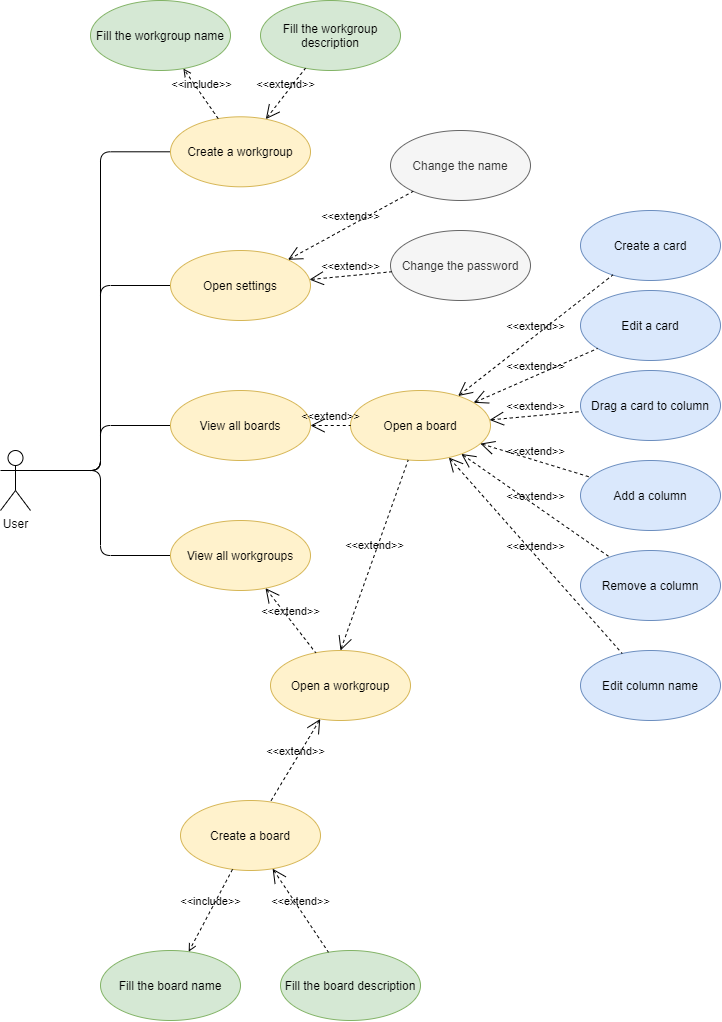

The diagram above was exported from draw.io. Its source (the exported page's mxGraphModel, read from the mxfile embedded in the PNG):
<mxGraphModel dx="950" dy="517" grid="1" gridSize="10" guides="1" tooltips="1" connect="1" arrows="1" fold="1" page="1" pageScale="1" pageWidth="827" pageHeight="1169" math="0" shadow="0">
  <root>
    <mxCell id="0" />
    <mxCell id="1" parent="0" />
    <mxCell id="hRPqZ2TEN2YiKWkHcOvI-11" style="edgeStyle=orthogonalEdgeStyle;rounded=1;orthogonalLoop=1;jettySize=auto;html=1;exitX=1;exitY=0.3333333333333333;exitDx=0;exitDy=0;exitPerimeter=0;entryX=0;entryY=0.5;entryDx=0;entryDy=0;endArrow=none;endFill=0;" edge="1" parent="1" source="hRPqZ2TEN2YiKWkHcOvI-1" target="hRPqZ2TEN2YiKWkHcOvI-6">
      <mxGeometry relative="1" as="geometry" />
    </mxCell>
    <mxCell id="hRPqZ2TEN2YiKWkHcOvI-43" style="edgeStyle=orthogonalEdgeStyle;rounded=1;orthogonalLoop=1;jettySize=auto;html=1;exitX=1;exitY=0.3333333333333333;exitDx=0;exitDy=0;exitPerimeter=0;entryX=0;entryY=0.5;entryDx=0;entryDy=0;endArrow=none;endFill=0;strokeColor=#000000;" edge="1" parent="1" source="hRPqZ2TEN2YiKWkHcOvI-1" target="hRPqZ2TEN2YiKWkHcOvI-42">
      <mxGeometry relative="1" as="geometry" />
    </mxCell>
    <mxCell id="hRPqZ2TEN2YiKWkHcOvI-53" style="edgeStyle=orthogonalEdgeStyle;rounded=1;orthogonalLoop=1;jettySize=auto;html=1;exitX=1;exitY=0.3333333333333333;exitDx=0;exitDy=0;exitPerimeter=0;entryX=0;entryY=0.5;entryDx=0;entryDy=0;endArrow=none;endFill=0;strokeColor=#000000;" edge="1" parent="1" source="hRPqZ2TEN2YiKWkHcOvI-1" target="hRPqZ2TEN2YiKWkHcOvI-51">
      <mxGeometry relative="1" as="geometry" />
    </mxCell>
    <mxCell id="hRPqZ2TEN2YiKWkHcOvI-65" style="edgeStyle=orthogonalEdgeStyle;rounded=1;orthogonalLoop=1;jettySize=auto;html=1;exitX=1;exitY=0.3333333333333333;exitDx=0;exitDy=0;exitPerimeter=0;entryX=0;entryY=0.5;entryDx=0;entryDy=0;endArrow=none;endFill=0;strokeColor=#000000;" edge="1" parent="1" source="hRPqZ2TEN2YiKWkHcOvI-1" target="hRPqZ2TEN2YiKWkHcOvI-58">
      <mxGeometry relative="1" as="geometry" />
    </mxCell>
    <mxCell id="hRPqZ2TEN2YiKWkHcOvI-1" value="User" style="shape=umlActor;verticalLabelPosition=bottom;verticalAlign=top;html=1;" vertex="1" parent="1">
      <mxGeometry x="100" y="500" width="30" height="60" as="geometry" />
    </mxCell>
    <mxCell id="hRPqZ2TEN2YiKWkHcOvI-4" value="Open a workgroup" style="ellipse;whiteSpace=wrap;html=1;fillColor=#fff2cc;strokeColor=#d6b656;" vertex="1" parent="1">
      <mxGeometry x="370" y="700" width="140" height="70" as="geometry" />
    </mxCell>
    <mxCell id="hRPqZ2TEN2YiKWkHcOvI-6" value="Create a workgroup" style="ellipse;whiteSpace=wrap;html=1;fillColor=#fff2cc;strokeColor=#d6b656;" vertex="1" parent="1">
      <mxGeometry x="270" y="166.3" width="140" height="70" as="geometry" />
    </mxCell>
    <mxCell id="hRPqZ2TEN2YiKWkHcOvI-7" value="Add a column" style="ellipse;whiteSpace=wrap;html=1;fillColor=#dae8fc;strokeColor=#6c8ebf;" vertex="1" parent="1">
      <mxGeometry x="680" y="510" width="140" height="70" as="geometry" />
    </mxCell>
    <mxCell id="hRPqZ2TEN2YiKWkHcOvI-8" value="Open a board" style="ellipse;whiteSpace=wrap;html=1;fillColor=#fff2cc;strokeColor=#d6b656;" vertex="1" parent="1">
      <mxGeometry x="450" y="440" width="140" height="70" as="geometry" />
    </mxCell>
    <mxCell id="hRPqZ2TEN2YiKWkHcOvI-9" value="Remove a column" style="ellipse;whiteSpace=wrap;html=1;fillColor=#dae8fc;strokeColor=#6c8ebf;" vertex="1" parent="1">
      <mxGeometry x="680" y="600" width="140" height="70" as="geometry" />
    </mxCell>
    <mxCell id="hRPqZ2TEN2YiKWkHcOvI-5" value="Create a board" style="ellipse;whiteSpace=wrap;html=1;fillColor=#fff2cc;strokeColor=#d6b656;" vertex="1" parent="1">
      <mxGeometry x="280" y="850" width="140" height="70" as="geometry" />
    </mxCell>
    <mxCell id="hRPqZ2TEN2YiKWkHcOvI-19" value="&amp;lt;&amp;lt;extend&amp;gt;&amp;gt;" style="edgeStyle=none;html=1;startArrow=open;endArrow=none;startSize=12;verticalAlign=bottom;dashed=1;labelBackgroundColor=none;strokeColor=#000000;exitX=0.5;exitY=0;exitDx=0;exitDy=0;" edge="1" parent="1" source="hRPqZ2TEN2YiKWkHcOvI-4" target="hRPqZ2TEN2YiKWkHcOvI-8">
      <mxGeometry width="160" relative="1" as="geometry">
        <mxPoint x="460" y="480" as="sourcePoint" />
        <mxPoint x="620" y="480" as="targetPoint" />
      </mxGeometry>
    </mxCell>
    <mxCell id="hRPqZ2TEN2YiKWkHcOvI-20" value="Edit column name" style="ellipse;whiteSpace=wrap;html=1;fillColor=#dae8fc;strokeColor=#6c8ebf;" vertex="1" parent="1">
      <mxGeometry x="680" y="700" width="140" height="70" as="geometry" />
    </mxCell>
    <mxCell id="hRPqZ2TEN2YiKWkHcOvI-21" value="&amp;lt;&amp;lt;extend&amp;gt;&amp;gt;" style="edgeStyle=none;html=1;startArrow=open;endArrow=none;startSize=12;verticalAlign=bottom;dashed=1;labelBackgroundColor=none;strokeColor=#000000;" edge="1" parent="1" source="hRPqZ2TEN2YiKWkHcOvI-8" target="hRPqZ2TEN2YiKWkHcOvI-7">
      <mxGeometry width="160" relative="1" as="geometry">
        <mxPoint x="440" y="430" as="sourcePoint" />
        <mxPoint x="600" y="430" as="targetPoint" />
      </mxGeometry>
    </mxCell>
    <mxCell id="hRPqZ2TEN2YiKWkHcOvI-22" value="&amp;lt;&amp;lt;extend&amp;gt;&amp;gt;" style="edgeStyle=none;html=1;startArrow=open;endArrow=none;startSize=12;verticalAlign=bottom;dashed=1;labelBackgroundColor=none;strokeColor=#000000;" edge="1" parent="1" source="hRPqZ2TEN2YiKWkHcOvI-8" target="hRPqZ2TEN2YiKWkHcOvI-9">
      <mxGeometry width="160" relative="1" as="geometry">
        <mxPoint x="412.809538028172" y="472.0263591628857" as="sourcePoint" />
        <mxPoint x="537.1776134485549" y="417.9662550223675" as="targetPoint" />
      </mxGeometry>
    </mxCell>
    <mxCell id="hRPqZ2TEN2YiKWkHcOvI-23" value="&amp;lt;&amp;lt;extend&amp;gt;&amp;gt;" style="edgeStyle=none;html=1;startArrow=open;endArrow=none;startSize=12;verticalAlign=bottom;dashed=1;labelBackgroundColor=none;strokeColor=#000000;" edge="1" parent="1" source="hRPqZ2TEN2YiKWkHcOvI-8" target="hRPqZ2TEN2YiKWkHcOvI-20">
      <mxGeometry width="160" relative="1" as="geometry">
        <mxPoint x="422.809538028172" y="482.0263591628857" as="sourcePoint" />
        <mxPoint x="547.1776134485549" y="427.9662550223675" as="targetPoint" />
      </mxGeometry>
    </mxCell>
    <mxCell id="hRPqZ2TEN2YiKWkHcOvI-24" value="Fill the board name" style="ellipse;whiteSpace=wrap;html=1;fillColor=#d5e8d4;strokeColor=#82b366;" vertex="1" parent="1">
      <mxGeometry x="200" y="1000" width="140" height="70" as="geometry" />
    </mxCell>
    <mxCell id="hRPqZ2TEN2YiKWkHcOvI-25" value="Fill the board description" style="ellipse;whiteSpace=wrap;html=1;fillColor=#d5e8d4;strokeColor=#82b366;" vertex="1" parent="1">
      <mxGeometry x="380" y="1000" width="140" height="70" as="geometry" />
    </mxCell>
    <mxCell id="hRPqZ2TEN2YiKWkHcOvI-26" value="&amp;lt;&amp;lt;include&amp;gt;&amp;gt;" style="edgeStyle=none;html=1;endArrow=open;verticalAlign=bottom;dashed=1;labelBackgroundColor=none;strokeColor=#000000;" edge="1" parent="1" source="hRPqZ2TEN2YiKWkHcOvI-5" target="hRPqZ2TEN2YiKWkHcOvI-24">
      <mxGeometry width="160" relative="1" as="geometry">
        <mxPoint x="460" y="1080" as="sourcePoint" />
        <mxPoint x="295.9973473447874" y="1152.503315819016" as="targetPoint" />
      </mxGeometry>
    </mxCell>
    <mxCell id="hRPqZ2TEN2YiKWkHcOvI-28" value="Fill the workgroup name" style="ellipse;whiteSpace=wrap;html=1;fillColor=#d5e8d4;strokeColor=#82b366;" vertex="1" parent="1">
      <mxGeometry x="190" y="50.00000000000004" width="140" height="70" as="geometry" />
    </mxCell>
    <mxCell id="hRPqZ2TEN2YiKWkHcOvI-29" value="Fill the workgroup description" style="ellipse;whiteSpace=wrap;html=1;fillColor=#d5e8d4;strokeColor=#82b366;" vertex="1" parent="1">
      <mxGeometry x="360" y="50.00000000000004" width="140" height="70" as="geometry" />
    </mxCell>
    <mxCell id="hRPqZ2TEN2YiKWkHcOvI-30" value="&amp;lt;&amp;lt;include&amp;gt;&amp;gt;" style="edgeStyle=none;html=1;endArrow=open;verticalAlign=bottom;dashed=1;labelBackgroundColor=none;strokeColor=#000000;" edge="1" parent="1" target="hRPqZ2TEN2YiKWkHcOvI-28" source="hRPqZ2TEN2YiKWkHcOvI-6">
      <mxGeometry width="160" relative="1" as="geometry">
        <mxPoint x="298.07800003468344" y="166.81135724319148" as="sourcePoint" />
        <mxPoint x="620" y="-19.999999999999957" as="targetPoint" />
      </mxGeometry>
    </mxCell>
    <mxCell id="hRPqZ2TEN2YiKWkHcOvI-32" value="&amp;lt;&amp;lt;extend&amp;gt;&amp;gt;" style="edgeStyle=none;html=1;startArrow=open;endArrow=none;startSize=12;verticalAlign=bottom;dashed=1;labelBackgroundColor=none;strokeColor=#000000;" edge="1" parent="1" source="hRPqZ2TEN2YiKWkHcOvI-6" target="hRPqZ2TEN2YiKWkHcOvI-29">
      <mxGeometry width="160" relative="1" as="geometry">
        <mxPoint x="380" y="106.3" as="sourcePoint" />
        <mxPoint x="540" y="106.3" as="targetPoint" />
      </mxGeometry>
    </mxCell>
    <mxCell id="hRPqZ2TEN2YiKWkHcOvI-33" value="&amp;lt;&amp;lt;extend&amp;gt;&amp;gt;" style="edgeStyle=none;html=1;startArrow=open;endArrow=none;startSize=12;verticalAlign=bottom;dashed=1;labelBackgroundColor=none;strokeColor=#000000;" edge="1" parent="1" source="hRPqZ2TEN2YiKWkHcOvI-5" target="hRPqZ2TEN2YiKWkHcOvI-25">
      <mxGeometry width="160" relative="1" as="geometry">
        <mxPoint x="300" y="1280" as="sourcePoint" />
        <mxPoint x="460" y="1280" as="targetPoint" />
      </mxGeometry>
    </mxCell>
    <mxCell id="hRPqZ2TEN2YiKWkHcOvI-38" value="Drag a card to column" style="ellipse;whiteSpace=wrap;html=1;fillColor=#dae8fc;strokeColor=#6c8ebf;" vertex="1" parent="1">
      <mxGeometry x="680" y="420" width="140" height="70" as="geometry" />
    </mxCell>
    <mxCell id="hRPqZ2TEN2YiKWkHcOvI-39" value="Create a card" style="ellipse;whiteSpace=wrap;html=1;fillColor=#dae8fc;strokeColor=#6c8ebf;" vertex="1" parent="1">
      <mxGeometry x="680" y="260" width="140" height="70" as="geometry" />
    </mxCell>
    <mxCell id="hRPqZ2TEN2YiKWkHcOvI-40" value="&amp;lt;&amp;lt;extend&amp;gt;&amp;gt;" style="edgeStyle=none;html=1;startArrow=open;endArrow=none;startSize=12;verticalAlign=bottom;dashed=1;labelBackgroundColor=none;strokeColor=#000000;" edge="1" parent="1" source="hRPqZ2TEN2YiKWkHcOvI-8" target="hRPqZ2TEN2YiKWkHcOvI-39">
      <mxGeometry width="160" relative="1" as="geometry">
        <mxPoint x="429.5013786940858" y="394.2600827216453" as="sourcePoint" />
        <mxPoint x="610.5405486300433" y="405.7487842893778" as="targetPoint" />
      </mxGeometry>
    </mxCell>
    <mxCell id="hRPqZ2TEN2YiKWkHcOvI-41" value="&amp;lt;&amp;lt;extend&amp;gt;&amp;gt;" style="edgeStyle=none;html=1;startArrow=open;endArrow=none;startSize=12;verticalAlign=bottom;dashed=1;labelBackgroundColor=none;strokeColor=#000000;" edge="1" parent="1" source="hRPqZ2TEN2YiKWkHcOvI-8" target="hRPqZ2TEN2YiKWkHcOvI-38">
      <mxGeometry width="160" relative="1" as="geometry">
        <mxPoint x="439.5013786940858" y="509.17008272164526" as="sourcePoint" />
        <mxPoint x="629.7469724584248" y="409.365104262582" as="targetPoint" />
      </mxGeometry>
    </mxCell>
    <mxCell id="hRPqZ2TEN2YiKWkHcOvI-42" value="Open settings" style="ellipse;whiteSpace=wrap;html=1;fillColor=#fff2cc;strokeColor=#d6b656;" vertex="1" parent="1">
      <mxGeometry x="270" y="300" width="140" height="70" as="geometry" />
    </mxCell>
    <mxCell id="hRPqZ2TEN2YiKWkHcOvI-45" value="Change the name" style="ellipse;whiteSpace=wrap;html=1;fillColor=#f5f5f5;strokeColor=#666666;fontColor=#333333;" vertex="1" parent="1">
      <mxGeometry x="490" y="180" width="140" height="70" as="geometry" />
    </mxCell>
    <mxCell id="hRPqZ2TEN2YiKWkHcOvI-46" value="Change the password" style="ellipse;whiteSpace=wrap;html=1;fillColor=#f5f5f5;strokeColor=#666666;fontColor=#333333;" vertex="1" parent="1">
      <mxGeometry x="490" y="280" width="140" height="70" as="geometry" />
    </mxCell>
    <mxCell id="hRPqZ2TEN2YiKWkHcOvI-47" value="&amp;lt;&amp;lt;extend&amp;gt;&amp;gt;" style="edgeStyle=none;html=1;startArrow=open;endArrow=none;startSize=12;verticalAlign=bottom;dashed=1;labelBackgroundColor=none;strokeColor=#000000;" edge="1" parent="1" source="hRPqZ2TEN2YiKWkHcOvI-42" target="hRPqZ2TEN2YiKWkHcOvI-45">
      <mxGeometry width="160" relative="1" as="geometry">
        <mxPoint x="470.0047868627745" y="329.1334458993138" as="sourcePoint" />
        <mxPoint x="693.8163526925438" y="209.99546033924156" as="targetPoint" />
      </mxGeometry>
    </mxCell>
    <mxCell id="hRPqZ2TEN2YiKWkHcOvI-48" value="&amp;lt;&amp;lt;extend&amp;gt;&amp;gt;" style="edgeStyle=none;html=1;startArrow=open;endArrow=none;startSize=12;verticalAlign=bottom;dashed=1;labelBackgroundColor=none;strokeColor=#000000;" edge="1" parent="1" source="hRPqZ2TEN2YiKWkHcOvI-42" target="hRPqZ2TEN2YiKWkHcOvI-46">
      <mxGeometry width="160" relative="1" as="geometry">
        <mxPoint x="406.65485626962095" y="314.4438132119076" as="sourcePoint" />
        <mxPoint x="483.54050354798255" y="285.6901260290002" as="targetPoint" />
      </mxGeometry>
    </mxCell>
    <mxCell id="hRPqZ2TEN2YiKWkHcOvI-49" value="Edit a card" style="ellipse;whiteSpace=wrap;html=1;fillColor=#dae8fc;strokeColor=#6c8ebf;" vertex="1" parent="1">
      <mxGeometry x="680" y="340" width="140" height="70" as="geometry" />
    </mxCell>
    <mxCell id="hRPqZ2TEN2YiKWkHcOvI-50" value="&amp;lt;&amp;lt;extend&amp;gt;&amp;gt;" style="edgeStyle=none;html=1;startArrow=open;endArrow=none;startSize=12;verticalAlign=bottom;dashed=1;labelBackgroundColor=none;strokeColor=#000000;" edge="1" parent="1" source="hRPqZ2TEN2YiKWkHcOvI-8" target="hRPqZ2TEN2YiKWkHcOvI-49">
      <mxGeometry width="160" relative="1" as="geometry">
        <mxPoint x="408.1503183247369" y="469.595537570998" as="sourcePoint" />
        <mxPoint x="632.0244710696506" y="350.4869997442479" as="targetPoint" />
      </mxGeometry>
    </mxCell>
    <mxCell id="hRPqZ2TEN2YiKWkHcOvI-51" value="View all workgroups" style="ellipse;whiteSpace=wrap;html=1;fillColor=#fff2cc;strokeColor=#d6b656;" vertex="1" parent="1">
      <mxGeometry x="270" y="570" width="140" height="70" as="geometry" />
    </mxCell>
    <mxCell id="hRPqZ2TEN2YiKWkHcOvI-52" value="&amp;lt;&amp;lt;extend&amp;gt;&amp;gt;" style="edgeStyle=none;html=1;startArrow=open;endArrow=none;startSize=12;verticalAlign=bottom;dashed=1;labelBackgroundColor=none;strokeColor=#000000;" edge="1" parent="1" source="hRPqZ2TEN2YiKWkHcOvI-51" target="hRPqZ2TEN2YiKWkHcOvI-4">
      <mxGeometry width="160" relative="1" as="geometry">
        <mxPoint x="460" y="480" as="sourcePoint" />
        <mxPoint x="620" y="480" as="targetPoint" />
      </mxGeometry>
    </mxCell>
    <mxCell id="hRPqZ2TEN2YiKWkHcOvI-58" value="View all boards" style="ellipse;whiteSpace=wrap;html=1;fillColor=#fff2cc;strokeColor=#d6b656;" vertex="1" parent="1">
      <mxGeometry x="270" y="440" width="140" height="70" as="geometry" />
    </mxCell>
    <mxCell id="hRPqZ2TEN2YiKWkHcOvI-60" value="&amp;lt;&amp;lt;extend&amp;gt;&amp;gt;" style="edgeStyle=none;html=1;startArrow=open;endArrow=none;startSize=12;verticalAlign=bottom;dashed=1;labelBackgroundColor=none;strokeColor=#000000;" edge="1" parent="1" source="hRPqZ2TEN2YiKWkHcOvI-58" target="hRPqZ2TEN2YiKWkHcOvI-8">
      <mxGeometry width="160" relative="1" as="geometry">
        <mxPoint x="570" y="340" as="sourcePoint" />
        <mxPoint x="390.7509060663376" y="523.5580623366661" as="targetPoint" />
      </mxGeometry>
    </mxCell>
    <mxCell id="hRPqZ2TEN2YiKWkHcOvI-61" value="&amp;lt;&amp;lt;extend&amp;gt;&amp;gt;" style="edgeStyle=none;html=1;startArrow=open;endArrow=none;startSize=12;verticalAlign=bottom;dashed=1;labelBackgroundColor=none;strokeColor=#000000;" edge="1" parent="1" source="hRPqZ2TEN2YiKWkHcOvI-4" target="hRPqZ2TEN2YiKWkHcOvI-5">
      <mxGeometry width="160" relative="1" as="geometry">
        <mxPoint x="560" y="500" as="sourcePoint" />
        <mxPoint x="380.801067344109" y="683.5703394447869" as="targetPoint" />
      </mxGeometry>
    </mxCell>
    <mxCell id="hRPqZ2TEN2YiKWkHcOvI-64" style="edgeStyle=orthogonalEdgeStyle;rounded=1;orthogonalLoop=1;jettySize=auto;html=1;exitX=0.5;exitY=1;exitDx=0;exitDy=0;endArrow=none;endFill=0;strokeColor=#000000;" edge="1" parent="1" source="hRPqZ2TEN2YiKWkHcOvI-4" target="hRPqZ2TEN2YiKWkHcOvI-4">
      <mxGeometry relative="1" as="geometry" />
    </mxCell>
  </root>
</mxGraphModel>